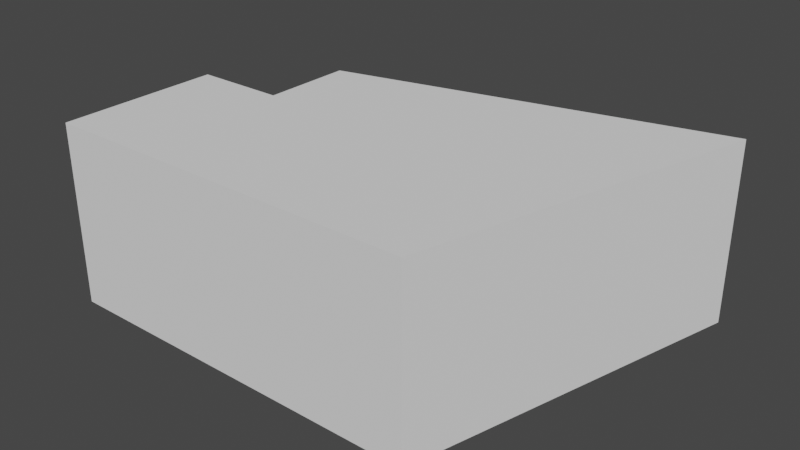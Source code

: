 # Source: podedworze.blend  (saved by Blender 2.81.16; exported with 4.5.12 LTS)
import bpy
from mathutils import Matrix  # noqa: F401  (used for matrix-valued properties, if any)

bpy.ops.wm.read_factory_settings(use_empty=True)
scene = bpy.context.scene
scene.name = 'Scene'

# ---- collections
col_collection = bpy.data.collections.new('Collection'); scene.collection.children.link(col_collection)

# ---- world
world_world = bpy.data.worlds.new('World'); scene.world = world_world
world_world.use_nodes = True; world_world.node_tree.nodes.clear()
_N = world_world.node_tree.nodes; _L = world_world.node_tree.links
n0 = _N.new('ShaderNodeOutputWorld'); n0.name = 'World Output'; n0.location = (300, 300)
n1 = _N.new('ShaderNodeBackground'); n1.name = 'Background'; n1.location = (10, 300)
n1.inputs[0].default_value = (0.05088, 0.05088, 0.05088, 1.0)
_L.new(n1.outputs[0], n0.inputs[0])
n0.is_active_output = True
world_world.color = (0.05088, 0.05088, 0.05088)
world_world.use_sun_shadow = False
world_world.sun_shadow_jitter_overblur = 0.0

# ---- meshes
me_gis = bpy.data.meshes.new('GIS')
me_gis.from_pydata([(0.5, 0.5, 0.0), (-1.6, 0.0, 0.0), (-1.6, -0.5, 0.0), (-2.1, -0.5, 0.0), (-2.1, -1.4, 0.0), (0.0, -1.4, 0.0), (0.5, 0.5, 0.0), (0.5, 0.5, 1.0), (-1.6, 0.0, 1.0), (-1.6, -0.5, 1.0), (-2.1, -0.5, 1.0), (-2.1, -1.4, 1.0), (0.0, -1.4, 1.0), (0.5, 0.5, 1.0)], [], [(0, 6, 5, 4, 3, 2, 1), (7, 8, 9, 10, 11, 12, 13), (5, 6, 13, 12), (3, 4, 11, 10), (1, 2, 9, 8), (6, 0, 7, 13), (4, 5, 12, 11), (2, 3, 10, 9), (0, 1, 8, 7)])
me_gis.use_remesh_fix_poles = True
me_gis.use_remesh_preserve_attributes = False
me_gis.use_mirror_vertex_groups = False
me_gis.update()

# ---- objects
ob_gis = bpy.data.objects.new('GIS', me_gis)

# ---- transforms, parenting, visibility, modifiers, constraints
ob_gis.location = (0.0, 0.0, 0.0)
ob_gis.lineart.crease_threshold = 0.0

# ---- collection membership
col_collection.objects.link(ob_gis)

# ---- scene / render settings (as saved in the file)
scene.frame_start = 1; scene.frame_end = 250; scene.frame_set(1)
scene.render.engine = 'BLENDER_EEVEE_NEXT'
scene.cycles.use_denoising = False
scene.cycles.samples = 128
scene.cycles.sampling_pattern = 'TABULATED_SOBOL'
scene.cycles.use_adaptive_sampling = False
scene.cycles.use_light_tree = False
scene.view_settings.view_transform = 'Filmic'
bpy.context.view_layer.update()

# ---- added for rendering (the .blend has no active camera and no usable light): camera, sun
cam_auto = bpy.data.cameras.new('AutoCamera')
cam_auto.lens = 50.0
cam_auto.sensor_width = 36.0
cam_auto.clip_end = 1000.0
ob_auto_camera = bpy.data.objects.new('AutoCamera', cam_auto)
scene.collection.objects.link(ob_auto_camera)
ob_auto_camera.location = (2.3198, -4.19377, 2.99584)
ob_auto_camera.rotation_euler = (1.09748, -7.21219e-08, 0.694738)
scene.camera = ob_auto_camera
light_auto_sun = bpy.data.lights.new('AutoSun', 'SUN')
light_auto_sun.energy = 3.0
light_auto_sun.angle = 0.0523599
ob_auto_sun = bpy.data.objects.new('AutoSun', light_auto_sun)
scene.collection.objects.link(ob_auto_sun)
ob_auto_sun.rotation_euler = (0.872665, 0.174533, 0.523599)
bpy.context.view_layer.update()
